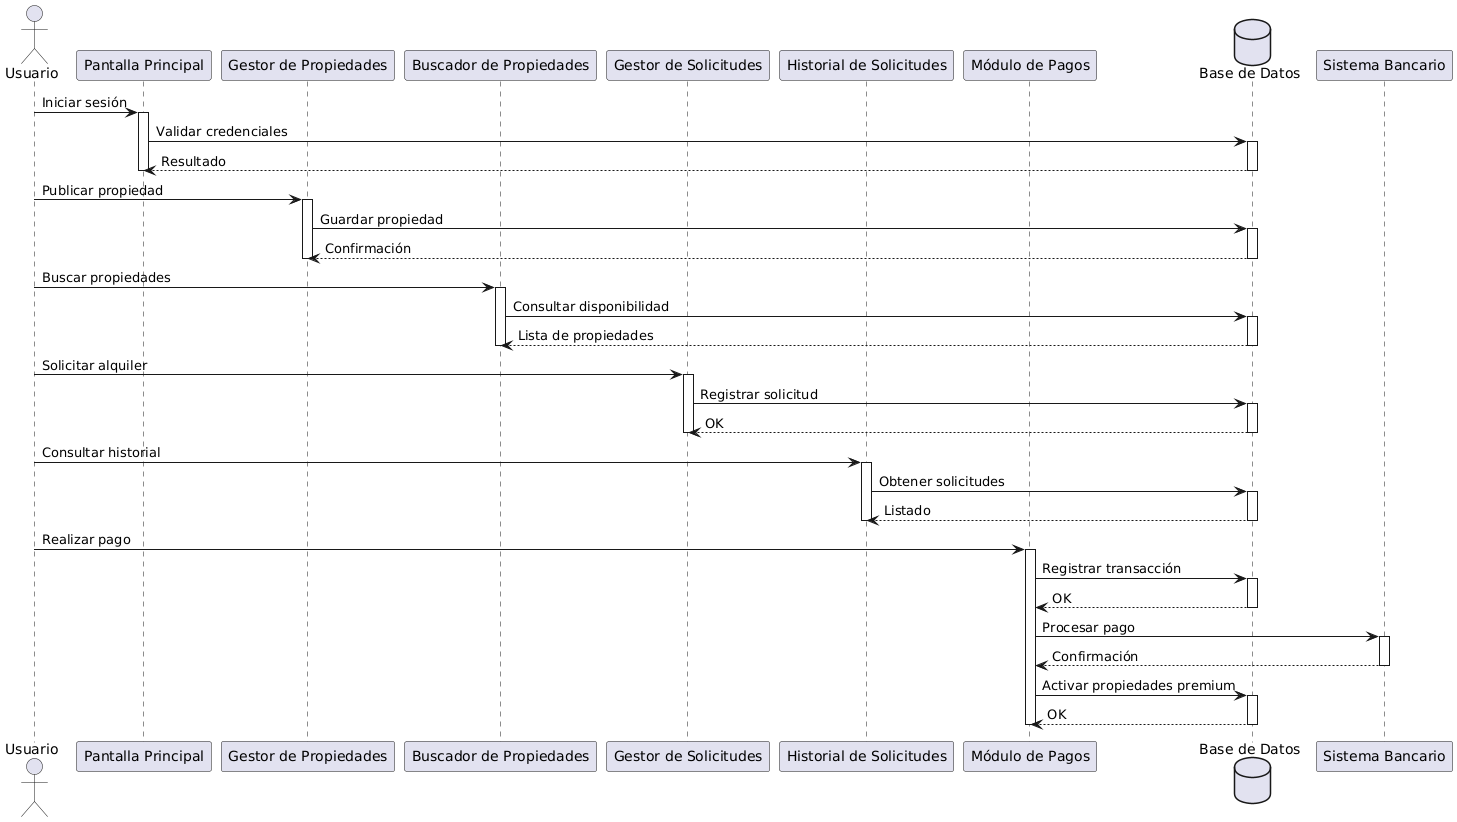

The diagram above was rendered by PlantUML. Its source (embedded in the PNG):
@startuml
actor Usuario as U

participant "Pantalla Principal" as PP
participant "Gestor de Propiedades" as GP
participant "Buscador de Propiedades" as BP
participant "Gestor de Solicitudes" as GS
participant "Historial de Solicitudes" as HS
participant "Módulo de Pagos" as MP
database "Base de Datos" as DB

U -> PP : Iniciar sesión
activate PP
PP -> DB : Validar credenciales
activate DB
DB --> PP : Resultado
deactivate DB
deactivate PP

U -> GP : Publicar propiedad
activate GP
GP -> DB : Guardar propiedad
activate DB
DB --> GP : Confirmación
deactivate DB
deactivate GP

U -> BP : Buscar propiedades
activate BP
BP -> DB : Consultar disponibilidad
activate DB
DB --> BP : Lista de propiedades
deactivate DB
deactivate BP

U -> GS : Solicitar alquiler
activate GS
GS -> DB : Registrar solicitud
activate DB
DB --> GS : OK
deactivate DB
deactivate GS

U -> HS : Consultar historial
activate HS
HS -> DB : Obtener solicitudes
activate DB
DB --> HS : Listado
deactivate DB
deactivate HS

U -> MP : Realizar pago
activate MP
MP -> DB : Registrar transacción
activate DB
DB --> MP : OK
deactivate DB
MP -> "Sistema Bancario" : Procesar pago
activate "Sistema Bancario"
"Sistema Bancario" --> MP : Confirmación
deactivate "Sistema Bancario"
MP -> DB : Activar propiedades premium
activate DB
DB --> MP : OK
deactivate DB
deactivate MP
@enduml